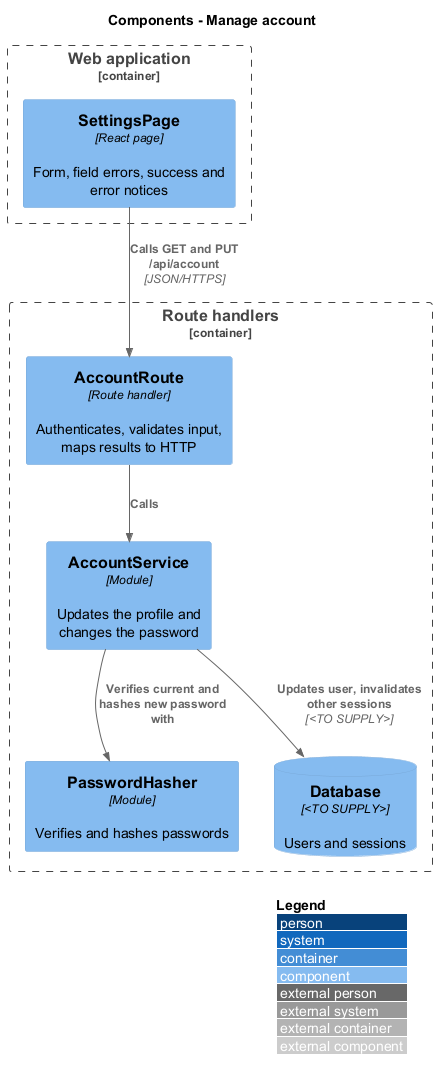

The diagram above was rendered by PlantUML. Its source (embedded in the PNG):
@startuml
!include <C4/C4_Component>
LAYOUT_WITH_LEGEND()
title Components - Manage account
Container_Boundary(web, "Web application") {
  Component(page, "SettingsPage", "React page", "Form, field errors, success and error notices")
}
Container_Boundary(api, "Route handlers") {
  Component(route, "AccountRoute", "Route handler", "Authenticates, validates input, maps results to HTTP")
  Component(svc, "AccountService", "Module", "Updates the profile and changes the password")
  Component(hasher, "PasswordHasher", "Module", "Verifies and hashes passwords")
  ComponentDb(db, "Database", "<TO SUPPLY>", "Users and sessions")
}
Rel(page, route, "Calls GET and PUT /api/account", "JSON/HTTPS")
Rel(route, svc, "Calls")
Rel(svc, hasher, "Verifies current and hashes new password with")
Rel(svc, db, "Updates user, invalidates other sessions", "<TO SUPPLY>")
@enduml